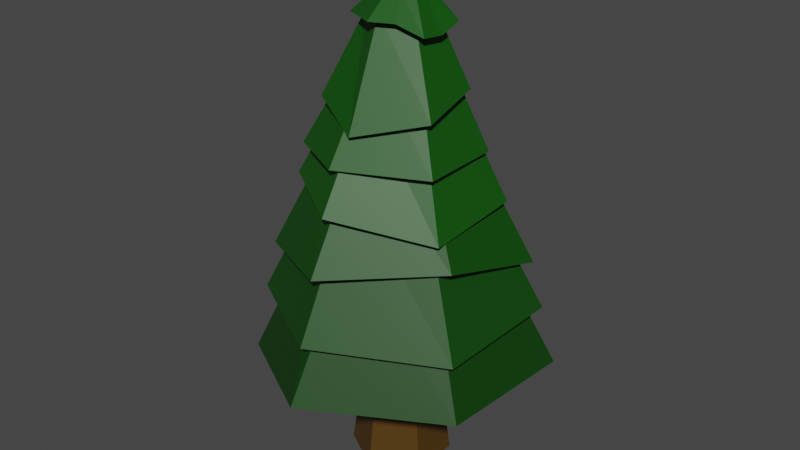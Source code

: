 # Source: pin.blend  (saved by Blender 3.4.6; exported with 4.5.12 LTS)
import bpy
from mathutils import Matrix  # noqa: F401  (used for matrix-valued properties, if any)

bpy.ops.wm.read_factory_settings(use_empty=True)
scene = bpy.context.scene
scene.name = 'Scene'

# ---- collections
col_collection = bpy.data.collections.new('Collection'); scene.collection.children.link(col_collection)

# ---- materials (node trees are filled in below, after node groups)
mat_material_001 = bpy.data.materials.new('Material.001')
mat_material_001.use_transparent_shadow = False
mat_vert_sapin_001 = bpy.data.materials.new('vert sapin.001')
mat_vert_sapin_001.use_transparent_shadow = False
mat_vert_sapin_002 = bpy.data.materials.new('vert sapin.002')
mat_vert_sapin_002.use_transparent_shadow = False
mat_vert_sapin_003 = bpy.data.materials.new('vert sapin.003')
mat_vert_sapin_003.use_transparent_shadow = False
mat_vert_sapin_004 = bpy.data.materials.new('vert sapin.004')
mat_vert_sapin_004.use_transparent_shadow = False
mat_vert_sapin = bpy.data.materials.new('vert sapin')
mat_vert_sapin.use_transparent_shadow = False

# ---- material node trees
mat_material_001.use_nodes = True; mat_material_001.node_tree.nodes.clear()
_N = mat_material_001.node_tree.nodes; _L = mat_material_001.node_tree.links
n0 = _N.new('ShaderNodeBsdfPrincipled'); n0.name = 'Principled BSDF'; n0.location = (10, 300)
n0.distribution = 'GGX'
n0.subsurface_method = 'RANDOM_WALK_SKIN'
n0.inputs[0].default_value = (0.08219, 0.03889, 0.003481, 1.0)
n0.inputs[3].default_value = 1.45
n0.inputs[27].default_value = (0.0, 0.0, 0.0, 1.0)
n0.inputs[28].default_value = 1.0
n1 = _N.new('ShaderNodeOutputMaterial'); n1.name = 'Material Output'; n1.location = (300, 300)
_L.new(n0.outputs[0], n1.inputs[0])
n1.is_active_output = True
mat_vert_sapin_001.use_nodes = True; mat_vert_sapin_001.node_tree.nodes.clear()
_N = mat_vert_sapin_001.node_tree.nodes; _L = mat_vert_sapin_001.node_tree.links
n0 = _N.new('ShaderNodeBsdfPrincipled'); n0.name = 'Principled BSDF'; n0.location = (10, 300)
n0.distribution = 'GGX'
n0.subsurface_method = 'RANDOM_WALK_SKIN'
n0.inputs[0].default_value = (0.002927, 0.04834, 0.001231, 1.0)
n0.inputs[3].default_value = 1.45
n0.inputs[27].default_value = (0.0, 0.0, 0.0, 1.0)
n0.inputs[28].default_value = 1.0
n1 = _N.new('ShaderNodeOutputMaterial'); n1.name = 'Material Output'; n1.location = (300, 300)
_L.new(n0.outputs[0], n1.inputs[0])
n1.is_active_output = True
mat_vert_sapin_002.use_nodes = True; mat_vert_sapin_002.node_tree.nodes.clear()
_N = mat_vert_sapin_002.node_tree.nodes; _L = mat_vert_sapin_002.node_tree.links
n0 = _N.new('ShaderNodeBsdfPrincipled'); n0.name = 'Principled BSDF'; n0.location = (10, 300)
n0.distribution = 'GGX'
n0.subsurface_method = 'RANDOM_WALK_SKIN'
n0.inputs[0].default_value = (0.003301, 0.06063, 0.00138, 1.0)
n0.inputs[3].default_value = 1.45
n0.inputs[27].default_value = (0.0, 0.0, 0.0, 1.0)
n0.inputs[28].default_value = 1.0
n1 = _N.new('ShaderNodeOutputMaterial'); n1.name = 'Material Output'; n1.location = (300, 300)
_L.new(n0.outputs[0], n1.inputs[0])
n1.is_active_output = True
mat_vert_sapin_003.use_nodes = True; mat_vert_sapin_003.node_tree.nodes.clear()
_N = mat_vert_sapin_003.node_tree.nodes; _L = mat_vert_sapin_003.node_tree.links
n0 = _N.new('ShaderNodeBsdfPrincipled'); n0.name = 'Principled BSDF'; n0.location = (10, 300)
n0.distribution = 'GGX'
n0.subsurface_method = 'RANDOM_WALK_SKIN'
n0.inputs[0].default_value = (0.003498, 0.0674, 0.001455, 1.0)
n0.inputs[3].default_value = 1.45
n0.inputs[27].default_value = (0.0, 0.0, 0.0, 1.0)
n0.inputs[28].default_value = 1.0
n1 = _N.new('ShaderNodeOutputMaterial'); n1.name = 'Material Output'; n1.location = (300, 300)
_L.new(n0.outputs[0], n1.inputs[0])
n1.is_active_output = True
mat_vert_sapin_004.use_nodes = True; mat_vert_sapin_004.node_tree.nodes.clear()
_N = mat_vert_sapin_004.node_tree.nodes; _L = mat_vert_sapin_004.node_tree.links
n0 = _N.new('ShaderNodeOutputMaterial'); n0.name = 'Material Output'; n0.location = (300, 300)
n1 = _N.new('ShaderNodeBsdfPrincipled'); n1.name = 'Principled BSDF'; n1.location = (10, 300)
n1.distribution = 'GGX'
n1.subsurface_method = 'RANDOM_WALK_SKIN'
n1.inputs[0].default_value = (0.003866, 0.08219, 0.001604, 1.0)
n1.inputs[3].default_value = 1.45
n1.inputs[13].default_value = 0.5139
n1.inputs[27].default_value = (0.0, 0.0, 0.0, 1.0)
n1.inputs[28].default_value = 1.0
_L.new(n1.outputs[0], n0.inputs[0])
n0.is_active_output = True
mat_vert_sapin.use_nodes = True; mat_vert_sapin.node_tree.nodes.clear()
_N = mat_vert_sapin.node_tree.nodes; _L = mat_vert_sapin.node_tree.links
n0 = _N.new('ShaderNodeBsdfPrincipled'); n0.name = 'Principled BSDF'; n0.location = (10, 300)
n0.distribution = 'GGX'
n0.subsurface_method = 'RANDOM_WALK_SKIN'
n0.inputs[0].default_value = (0.003907, 0.08218, 0.001604, 1.0)
n0.inputs[3].default_value = 1.45
n0.inputs[27].default_value = (0.0, 0.0, 0.0, 1.0)
n0.inputs[28].default_value = 1.0
n1 = _N.new('ShaderNodeOutputMaterial'); n1.name = 'Material Output'; n1.location = (300, 300)
_L.new(n0.outputs[0], n1.inputs[0])
n1.is_active_output = True

# ---- world
world_world = bpy.data.worlds.new('World'); scene.world = world_world
world_world.use_nodes = True; world_world.node_tree.nodes.clear()
_N = world_world.node_tree.nodes; _L = world_world.node_tree.links
n0 = _N.new('ShaderNodeOutputWorld'); n0.name = 'World Output'; n0.location = (300, 300)
n1 = _N.new('ShaderNodeBackground'); n1.name = 'Background'; n1.location = (10, 300)
n1.inputs[0].default_value = (0.05088, 0.05088, 0.05088, 1.0)
_L.new(n1.outputs[0], n0.inputs[0])
n0.is_active_output = True
world_world.color = (0.05088, 0.05088, 0.05088)
world_world.use_sun_shadow = False
world_world.sun_shadow_jitter_overblur = 0.0

# ---- meshes
me_cylinder = bpy.data.meshes.new('Cylinder')
me_cylinder.from_pydata([(0.0, 1.0, -1.0), (0.0, 0.6118, 1.0), (0.866, 0.5, -1.0), (0.5298, 0.3059, 1.0), (0.866, -0.5, -1.0), (0.5298, -0.3059, 1.0), (0.0, -1.0, -1.0), (0.0, -0.6118, 1.0), (-0.866, -0.5, -1.0), (-0.5298, -0.3059, 1.0), (-0.866, 0.5, -1.0), (-0.5298, 0.3059, 1.0)], [], [(0, 1, 3, 2), (2, 3, 5, 4), (4, 5, 7, 6), (6, 7, 9, 8), (3, 1, 11, 9, 7, 5), (8, 9, 11, 10), (10, 11, 1, 0), (0, 2, 4, 6, 8, 10)])
_uv = me_cylinder.uv_layers.new(name='UVMap')
_uv.uv.foreach_set('vector', [1.0, 0.5, 1.0, 1.0, 0.8333, 1.0, 0.8333, 0.5, 0.8333, 0.5, 0.8333, 1.0, 0.6667, 1.0, 0.6667, 0.5, 0.6667, 0.5, 0.6667, 1.0, 0.5, 1.0, 0.5, 0.5, 0.5, 0.5, 0.5, 1.0, 0.3333, 1.0, 0.3333, 0.5, 0.4578, 0.37, 0.25, 0.49, 0.04215, 0.37, 0.04215, 0.13, 0.25, 0.01, 0.4578, 0.13, 0.3333, 0.5, 0.3333, 1.0, 0.1667, 1.0, 0.1667, 0.5, 0.1667, 0.5, 0.1667, 1.0, -8.941e-08, 1.0, -8.941e-08, 0.5, 0.75, 0.49, 0.9578, 0.37, 0.9578, 0.13, 0.75, 0.01, 0.5422, 0.13, 0.5422, 0.37])
me_cylinder.materials.append(mat_material_001)
me_cylinder.update()
me_cylinder_001 = bpy.data.meshes.new('Cylinder.001')
me_cylinder_001.from_pydata([(0.0, 1.056, -1.247), (0.0, 0.692, 0.7531), (0.9147, 0.5281, -1.247), (0.5993, 0.346, 0.7531), (0.9147, -0.5281, -1.247), (0.5993, -0.346, 0.7531), (-0.04783, -1.055, -1.139), (0.0, -0.692, 0.7531), (-0.9147, -0.5281, -1.247), (-0.5993, -0.346, 0.7531), (-0.9147, 0.5281, -1.247), (-0.5993, 0.346, 0.7531), (0.03769, 1.404, -1.438), (1.247, 0.7202, -1.247), (1.21, -0.7319, -1.134), (-0.04783, -1.439, -1.139), (-1.251, -0.6897, -1.448), (-1.254, 0.7122, -1.168), (7.869e-09, 1.056, -0.8729), (0.9147, 0.5281, -0.8729), (0.9147, -0.5281, -0.8729), (7.869e-09, -1.056, -0.8729), (-0.9147, -0.5281, -0.8729), (-0.9147, 0.5281, -0.8729)], [], [(12, 1, 3, 13), (13, 3, 5, 14), (14, 5, 7, 15), (15, 7, 9, 16), (3, 1, 11, 9, 7, 5), (16, 9, 11, 17), (17, 11, 1, 12), (10, 0, 18, 23), (2, 0, 12, 13), (4, 2, 13, 14), (6, 4, 14, 15), (8, 6, 15, 16), (10, 8, 16, 17), (0, 10, 17, 12), (18, 19, 20, 21, 22, 23), (6, 8, 22, 21), (2, 4, 20, 19), (8, 10, 23, 22), (4, 6, 21, 20), (0, 2, 19, 18)])
_uv = me_cylinder_001.uv_layers.new(name='UVMap')
_uv.uv.foreach_set('vector', [1.0, 0.5, 1.0, 1.0, 0.8333, 1.0, 0.8333, 0.5, 0.8333, 0.5, 0.8333, 1.0, 0.6667, 1.0, 0.6667, 0.5, 0.6667, 0.5, 0.6667, 1.0, 0.5, 1.0, 0.5, 0.5, 0.5, 0.5, 0.5, 1.0, 0.3333, 1.0, 0.3333, 0.5, 0.4578, 0.37, 0.25, 0.49, 0.04215, 0.37, 0.04215, 0.13, 0.25, 0.01, 0.4578, 0.13, 0.3333, 0.5, 0.3333, 1.0, 0.1667, 1.0, 0.1667, 0.5, 0.1667, 0.5, 0.1667, 1.0, -8.941e-08, 1.0, -8.941e-08, 0.5, 0.5976, 0.338, 0.75, 0.426, 0.75, 0.426, 0.5976, 0.338, 0.9024, 0.338, 0.75, 0.426, 0.75, 0.49, 0.9578, 0.37, 0.9024, 0.162, 0.9024, 0.338, 0.9578, 0.37, 0.9578, 0.13, 0.75, 0.07399, 0.9024, 0.162, 0.9578, 0.13, 0.75, 0.01, 0.5976, 0.162, 0.75, 0.07399, 0.75, 0.01, 0.5422, 0.13, 0.5976, 0.338, 0.5976, 0.162, 0.5422, 0.13, 0.5422, 0.37, 0.75, 0.426, 0.5976, 0.338, 0.5422, 0.37, 0.75, 0.49, 0.75, 0.426, 0.9024, 0.338, 0.9024, 0.162, 0.75, 0.07399, 0.5976, 0.162, 0.5976, 0.338, 0.75, 0.07399, 0.5976, 0.162, 0.5976, 0.162, 0.75, 0.07399, 0.9024, 0.338, 0.9024, 0.162, 0.9024, 0.162, 0.9024, 0.338, 0.5976, 0.162, 0.5976, 0.338, 0.5976, 0.338, 0.5976, 0.162, 0.9024, 0.162, 0.75, 0.07399, 0.75, 0.07399, 0.9024, 0.162, 0.75, 0.426, 0.9024, 0.338, 0.9024, 0.338, 0.75, 0.426])
me_cylinder_001.materials.append(mat_vert_sapin_001)
me_cylinder_001.update()
me_cylinder_002 = bpy.data.meshes.new('Cylinder.002')
me_cylinder_002.from_pydata([(0.0, 1.056, -1.247), (0.0, 0.692, 0.7531), (0.9147, 0.5281, -1.247), (0.5993, 0.346, 0.7531), (0.9147, -0.5281, -1.247), (0.5993, -0.346, 0.7531), (0.0, -1.056, -1.247), (0.0, -0.692, 0.7531), (-0.9147, -0.5281, -1.247), (-0.5993, -0.346, 0.7531), (-0.9147, 0.5281, -1.247), (-0.5993, 0.346, 0.7531), (0.0, 1.44, -1.247), (1.247, 0.7202, -1.247), (1.255, -0.716, -1.347), (0.0, -1.44, -1.247), (-1.247, -0.7202, -1.247), (-1.247, 0.7202, -1.247), (7.869e-09, 1.056, -0.8729), (0.9147, 0.5281, -0.8729), (0.9147, -0.5281, -0.8729), (7.869e-09, -1.056, -0.8729), (-0.9147, -0.5281, -0.8729), (-0.9147, 0.5281, -0.8729)], [], [(12, 1, 3, 13), (13, 3, 5, 14), (14, 5, 7, 15), (15, 7, 9, 16), (3, 1, 11, 9, 7, 5), (16, 9, 11, 17), (17, 11, 1, 12), (10, 0, 18, 23), (2, 0, 12, 13), (4, 2, 13, 14), (6, 4, 14, 15), (8, 6, 15, 16), (10, 8, 16, 17), (0, 10, 17, 12), (18, 19, 20, 21, 22, 23), (6, 8, 22, 21), (2, 4, 20, 19), (8, 10, 23, 22), (4, 6, 21, 20), (0, 2, 19, 18)])
_uv = me_cylinder_002.uv_layers.new(name='UVMap')
_uv.uv.foreach_set('vector', [1.0, 0.5, 1.0, 1.0, 0.8333, 1.0, 0.8333, 0.5, 0.8333, 0.5, 0.8333, 1.0, 0.6667, 1.0, 0.6667, 0.5, 0.6667, 0.5, 0.6667, 1.0, 0.5, 1.0, 0.5, 0.5, 0.5, 0.5, 0.5, 1.0, 0.3333, 1.0, 0.3333, 0.5, 0.4578, 0.37, 0.25, 0.49, 0.04215, 0.37, 0.04215, 0.13, 0.25, 0.01, 0.4578, 0.13, 0.3333, 0.5, 0.3333, 1.0, 0.1667, 1.0, 0.1667, 0.5, 0.1667, 0.5, 0.1667, 1.0, -8.941e-08, 1.0, -8.941e-08, 0.5, 0.5976, 0.338, 0.75, 0.426, 0.75, 0.426, 0.5976, 0.338, 0.9024, 0.338, 0.75, 0.426, 0.75, 0.49, 0.9578, 0.37, 0.9024, 0.162, 0.9024, 0.338, 0.9578, 0.37, 0.9578, 0.13, 0.75, 0.07399, 0.9024, 0.162, 0.9578, 0.13, 0.75, 0.01, 0.5976, 0.162, 0.75, 0.07399, 0.75, 0.01, 0.5422, 0.13, 0.5976, 0.338, 0.5976, 0.162, 0.5422, 0.13, 0.5422, 0.37, 0.75, 0.426, 0.5976, 0.338, 0.5422, 0.37, 0.75, 0.49, 0.75, 0.426, 0.9024, 0.338, 0.9024, 0.162, 0.75, 0.07399, 0.5976, 0.162, 0.5976, 0.338, 0.75, 0.07399, 0.5976, 0.162, 0.5976, 0.162, 0.75, 0.07399, 0.9024, 0.338, 0.9024, 0.162, 0.9024, 0.162, 0.9024, 0.338, 0.5976, 0.162, 0.5976, 0.338, 0.5976, 0.338, 0.5976, 0.162, 0.9024, 0.162, 0.75, 0.07399, 0.75, 0.07399, 0.9024, 0.162, 0.75, 0.426, 0.9024, 0.338, 0.9024, 0.338, 0.75, 0.426])
me_cylinder_002.materials.append(mat_vert_sapin_002)
me_cylinder_002.update()
me_cylinder_003 = bpy.data.meshes.new('Cylinder.003')
me_cylinder_003.from_pydata([(0.06011, 1.178, -1.433), (0.0, 0.692, 0.7531), (0.8669, 0.5363, -1.499), (0.5993, 0.346, 0.7531), (0.8719, -0.3764, -1.021), (0.5993, -0.346, 0.7531), (0.0, -1.056, -1.247), (0.0, -0.692, 0.7531), (-0.9626, -0.5199, -1.499), (-0.5993, -0.346, 0.7531), (-0.9147, 0.5281, -1.247), (-0.5993, 0.346, 0.7531), (0.06011, 1.562, -1.433), (1.307, 0.8417, -1.433), (1.205, -0.5684, -1.021), (0.0, -1.44, -1.247), (-1.295, -0.712, -1.499), (-1.247, 0.7202, -1.247), (7.869e-09, 1.056, -0.8729), (0.9147, 0.5281, -0.8729), (0.9147, -0.5281, -0.8729), (7.869e-09, -1.056, -0.8729), (-0.9147, -0.5281, -0.8729), (-0.9147, 0.5281, -0.8729)], [], [(12, 1, 3, 13), (13, 3, 5, 14), (14, 5, 7, 15), (15, 7, 9, 16), (3, 1, 11, 9, 7, 5), (16, 9, 11, 17), (17, 11, 1, 12), (10, 0, 18, 23), (2, 0, 12, 13), (4, 2, 13, 14), (6, 4, 14, 15), (8, 6, 15, 16), (10, 8, 16, 17), (0, 10, 17, 12), (18, 19, 20, 21, 22, 23), (6, 8, 22, 21), (2, 4, 20, 19), (8, 10, 23, 22), (4, 6, 21, 20), (0, 2, 19, 18)])
_uv = me_cylinder_003.uv_layers.new(name='UVMap')
_uv.uv.foreach_set('vector', [1.0, 0.5, 1.0, 1.0, 0.8333, 1.0, 0.8333, 0.5, 0.8333, 0.5, 0.8333, 1.0, 0.6667, 1.0, 0.6667, 0.5, 0.6667, 0.5, 0.6667, 1.0, 0.5, 1.0, 0.5, 0.5, 0.5, 0.5, 0.5, 1.0, 0.3333, 1.0, 0.3333, 0.5, 0.4578, 0.37, 0.25, 0.49, 0.04215, 0.37, 0.04215, 0.13, 0.25, 0.01, 0.4578, 0.13, 0.3333, 0.5, 0.3333, 1.0, 0.1667, 1.0, 0.1667, 0.5, 0.1667, 0.5, 0.1667, 1.0, -8.941e-08, 1.0, -8.941e-08, 0.5, 0.5976, 0.338, 0.75, 0.426, 0.75, 0.426, 0.5976, 0.338, 0.9024, 0.338, 0.75, 0.426, 0.75, 0.49, 0.9578, 0.37, 0.9024, 0.162, 0.9024, 0.338, 0.9578, 0.37, 0.9578, 0.13, 0.75, 0.07399, 0.9024, 0.162, 0.9578, 0.13, 0.75, 0.01, 0.5976, 0.162, 0.75, 0.07399, 0.75, 0.01, 0.5422, 0.13, 0.5976, 0.338, 0.5976, 0.162, 0.5422, 0.13, 0.5422, 0.37, 0.75, 0.426, 0.5976, 0.338, 0.5422, 0.37, 0.75, 0.49, 0.75, 0.426, 0.9024, 0.338, 0.9024, 0.162, 0.75, 0.07399, 0.5976, 0.162, 0.5976, 0.338, 0.75, 0.07399, 0.5976, 0.162, 0.5976, 0.162, 0.75, 0.07399, 0.9024, 0.338, 0.9024, 0.162, 0.9024, 0.162, 0.9024, 0.338, 0.5976, 0.162, 0.5976, 0.338, 0.5976, 0.338, 0.5976, 0.162, 0.9024, 0.162, 0.75, 0.07399, 0.75, 0.07399, 0.9024, 0.162, 0.75, 0.426, 0.9024, 0.338, 0.9024, 0.338, 0.75, 0.426])
me_cylinder_003.materials.append(mat_vert_sapin_003)
me_cylinder_003.update()
me_cylinder_004 = bpy.data.meshes.new('Cylinder.004')
me_cylinder_004.from_pydata([(0.0, 1.056, -1.247), (0.0, 0.692, 0.7531), (0.9147, 0.5281, -1.247), (0.5993, 0.346, 0.7531), (0.9147, -0.5281, -1.247), (0.5993, -0.346, 0.7531), (0.0, -1.056, -1.247), (0.0, -0.692, 0.7531), (-0.9147, -0.5281, -1.247), (-0.5993, -0.346, 0.7531), (-0.9147, 0.5281, -1.247), (-0.5993, 0.346, 0.7531), (-0.001188, 1.301, -0.9102), (1.247, 0.7202, -1.247), (1.255, -0.6945, -1.568), (0.0, -1.44, -1.247), (-1.155, -0.6831, -1.063), (-1.247, 0.7202, -1.247), (7.869e-09, 1.056, -0.8729), (0.9147, 0.5281, -0.8729), (0.9147, -0.5281, -0.8729), (7.869e-09, -1.056, -0.8729), (-0.9147, -0.5281, -0.8729), (-0.9147, 0.5281, -0.8729)], [], [(12, 1, 3, 13), (13, 3, 5, 14), (14, 5, 7, 15), (15, 7, 9, 16), (3, 1, 11, 9, 7, 5), (16, 9, 11, 17), (17, 11, 1, 12), (10, 0, 18, 23), (2, 0, 12, 13), (4, 2, 13, 14), (6, 4, 14, 15), (8, 6, 15, 16), (10, 8, 16, 17), (0, 10, 17, 12), (18, 19, 20, 21, 22, 23), (6, 8, 22, 21), (2, 4, 20, 19), (8, 10, 23, 22), (4, 6, 21, 20), (0, 2, 19, 18)])
_uv = me_cylinder_004.uv_layers.new(name='UVMap')
_uv.uv.foreach_set('vector', [1.0, 0.5, 1.0, 1.0, 0.8333, 1.0, 0.8333, 0.5, 0.8333, 0.5, 0.8333, 1.0, 0.6667, 1.0, 0.6667, 0.5, 0.6667, 0.5, 0.6667, 1.0, 0.5, 1.0, 0.5, 0.5, 0.5, 0.5, 0.5, 1.0, 0.3333, 1.0, 0.3333, 0.5, 0.4578, 0.37, 0.25, 0.49, 0.04215, 0.37, 0.04215, 0.13, 0.25, 0.01, 0.4578, 0.13, 0.3333, 0.5, 0.3333, 1.0, 0.1667, 1.0, 0.1667, 0.5, 0.1667, 0.5, 0.1667, 1.0, -8.941e-08, 1.0, -8.941e-08, 0.5, 0.5976, 0.338, 0.75, 0.426, 0.75, 0.426, 0.5976, 0.338, 0.9024, 0.338, 0.75, 0.426, 0.75, 0.49, 0.9578, 0.37, 0.9024, 0.162, 0.9024, 0.338, 0.9578, 0.37, 0.9578, 0.13, 0.75, 0.07399, 0.9024, 0.162, 0.9578, 0.13, 0.75, 0.01, 0.5976, 0.162, 0.75, 0.07399, 0.75, 0.01, 0.5422, 0.13, 0.5976, 0.338, 0.5976, 0.162, 0.5422, 0.13, 0.5422, 0.37, 0.75, 0.426, 0.5976, 0.338, 0.5422, 0.37, 0.75, 0.49, 0.75, 0.426, 0.9024, 0.338, 0.9024, 0.162, 0.75, 0.07399, 0.5976, 0.162, 0.5976, 0.338, 0.75, 0.07399, 0.5976, 0.162, 0.5976, 0.162, 0.75, 0.07399, 0.9024, 0.338, 0.9024, 0.162, 0.9024, 0.162, 0.9024, 0.338, 0.5976, 0.162, 0.5976, 0.338, 0.5976, 0.338, 0.5976, 0.162, 0.9024, 0.162, 0.75, 0.07399, 0.75, 0.07399, 0.9024, 0.162, 0.75, 0.426, 0.9024, 0.338, 0.9024, 0.338, 0.75, 0.426])
me_cylinder_004.materials.append(mat_vert_sapin_004)
me_cylinder_004.update()
me_cylinder_005 = bpy.data.meshes.new('Cylinder.005')
me_cylinder_005.from_pydata([(-0.0836, 1.034, -1.49), (0.0, 0.692, 0.7531), (0.9147, 0.5281, -1.247), (0.5993, 0.346, 0.7531), (0.9147, -0.5281, -1.247), (0.5993, -0.346, 0.7531), (-0.0836, -1.078, -1.49), (0.0, -0.692, 0.7531), (-0.9983, -0.5502, -1.49), (-0.5993, -0.346, 0.7531), (-0.9983, 0.5061, -1.49), (-0.5993, 0.346, 0.7531), (0.03899, 1.317, -0.8684), (1.247, 0.7202, -1.247), (1.292, -0.7095, -1.473), (-0.0836, -1.462, -1.49), (-1.331, -0.7422, -1.49), (-1.354, 0.8008, -1.421), (7.869e-09, 1.056, -0.8729), (0.9147, 0.5281, -0.8729), (0.9147, -0.5281, -0.8729), (7.869e-09, -1.056, -0.8729), (-0.9147, -0.5281, -0.8729), (-0.9147, 0.5281, -0.8729), (0.5993, 0.346, 0.7531), (0.0, 0.692, 0.7531), (0.5993, -0.346, 0.7531), (0.0, -0.692, 0.7531), (-0.5993, -0.346, 0.7531), (-0.5993, 0.346, 0.7531)], [], [(12, 1, 3, 13), (13, 3, 5, 14), (14, 5, 7, 15), (15, 7, 9, 16), (5, 3, 24, 26), (16, 9, 11, 17), (17, 11, 1, 12), (10, 0, 18, 23), (2, 0, 12, 13), (4, 2, 13, 14), (6, 4, 14, 15), (8, 6, 15, 16), (10, 8, 16, 17), (0, 10, 17, 12), (18, 19, 20, 21, 22, 23), (6, 8, 22, 21), (2, 4, 20, 19), (8, 10, 23, 22), (4, 6, 21, 20), (0, 2, 19, 18), (24, 25, 29, 28, 27, 26), (11, 9, 28, 29), (3, 1, 25, 24), (7, 5, 26, 27), (1, 11, 29, 25), (9, 7, 27, 28)])
_uv = me_cylinder_005.uv_layers.new(name='UVMap')
_uv.uv.foreach_set('vector', [1.0, 0.5, 1.0, 1.0, 0.8333, 1.0, 0.8333, 0.5, 0.8333, 0.5, 0.8333, 1.0, 0.6667, 1.0, 0.6667, 0.5, 0.6667, 0.5, 0.6667, 1.0, 0.5, 1.0, 0.5, 0.5, 0.5, 0.5, 0.5, 1.0, 0.3333, 1.0, 0.3333, 0.5, 0.6667, 1.0, 0.8333, 1.0, 0.8333, 1.0, 0.6667, 1.0, 0.3333, 0.5, 0.3333, 1.0, 0.1667, 1.0, 0.1667, 0.5, 0.1667, 0.5, 0.1667, 1.0, -8.941e-08, 1.0, -8.941e-08, 0.5, 0.5976, 0.338, 0.75, 0.426, 0.75, 0.426, 0.5976, 0.338, 0.9024, 0.338, 0.75, 0.426, 0.75, 0.49, 0.9578, 0.37, 0.9024, 0.162, 0.9024, 0.338, 0.9578, 0.37, 0.9578, 0.13, 0.75, 0.07399, 0.9024, 0.162, 0.9578, 0.13, 0.75, 0.01, 0.5976, 0.162, 0.75, 0.07399, 0.75, 0.01, 0.5422, 0.13, 0.5976, 0.338, 0.5976, 0.162, 0.5422, 0.13, 0.5422, 0.37, 0.75, 0.426, 0.5976, 0.338, 0.5422, 0.37, 0.75, 0.49, 0.75, 0.426, 0.9024, 0.338, 0.9024, 0.162, 0.75, 0.07399, 0.5976, 0.162, 0.5976, 0.338, 0.75, 0.07399, 0.5976, 0.162, 0.5976, 0.162, 0.75, 0.07399, 0.9024, 0.338, 0.9024, 0.162, 0.9024, 0.162, 0.9024, 0.338, 0.5976, 0.162, 0.5976, 0.338, 0.5976, 0.338, 0.5976, 0.162, 0.9024, 0.162, 0.75, 0.07399, 0.75, 0.07399, 0.9024, 0.162, 0.75, 0.426, 0.9024, 0.338, 0.9024, 0.338, 0.75, 0.426, 0.4578, 0.37, 0.25, 0.49, 0.04215, 0.37, 0.04215, 0.13, 0.25, 0.01, 0.4578, 0.13, 0.1667, 1.0, 0.3333, 1.0, 0.3333, 1.0, 0.1667, 1.0, 0.8333, 1.0, 1.0, 1.0, 1.0, 1.0, 0.8333, 1.0, 0.5, 1.0, 0.6667, 1.0, 0.6667, 1.0, 0.5, 1.0, -8.941e-08, 1.0, 0.1667, 1.0, 0.1667, 1.0, -8.941e-08, 1.0, 0.3333, 1.0, 0.5, 1.0, 0.5, 1.0, 0.3333, 1.0])
me_cylinder_005.materials.append(mat_vert_sapin)
me_cylinder_005.update()
me_cylinder_006 = bpy.data.meshes.new('Cylinder.006')
me_cylinder_006.from_pydata([(0.0, 1.056, -1.247), (0.0, 0.692, 0.7531), (0.9147, 0.5281, -1.247), (0.5993, 0.346, 0.7531), (0.9147, -0.5281, -1.247), (0.5993, -0.346, 0.7531), (-0.04849, -1.181, -1.776), (0.0, -0.692, 0.7531), (-0.9147, -0.5281, -1.247), (-0.5993, -0.346, 0.7531), (-0.9147, 0.5281, -1.247), (-0.5993, 0.346, 0.7531), (-0.01597, 1.696, -1.695), (1.247, 0.7202, -1.247), (1.439, -0.7049, -1.851), (0.1432, -1.55, -2.38), (-1.277, -0.8387, -1.806), (-1.247, 0.7202, -1.247), (7.869e-09, 1.056, -0.8729), (0.9147, 0.5281, -0.8729), (0.9147, -0.5281, -0.8729), (7.869e-09, -1.056, -0.8729), (-0.9147, -0.5281, -0.8729), (-0.9147, 0.5281, -0.8729), (0.5993, 0.346, 0.7531), (0.0, 0.692, 0.7531), (0.5993, -0.346, 0.7531), (0.0, -0.692, 0.7531), (-0.5993, -0.346, 0.7531), (-0.5993, 0.346, 0.7531)], [], [(12, 1, 3, 13), (13, 3, 5, 14), (14, 5, 7, 15), (15, 7, 9, 16), (5, 3, 24, 26), (16, 9, 11, 17), (17, 11, 1, 12), (10, 0, 18, 23), (2, 0, 12, 13), (4, 2, 13, 14), (6, 4, 14, 15), (8, 6, 15, 16), (10, 8, 16, 17), (0, 10, 17, 12), (18, 19, 20, 21, 22, 23), (6, 8, 22, 21), (2, 4, 20, 19), (8, 10, 23, 22), (4, 6, 21, 20), (0, 2, 19, 18), (24, 25, 29, 28, 27, 26), (11, 9, 28, 29), (3, 1, 25, 24), (7, 5, 26, 27), (1, 11, 29, 25), (9, 7, 27, 28)])
_uv = me_cylinder_006.uv_layers.new(name='UVMap')
_uv.uv.foreach_set('vector', [1.0, 0.5, 1.0, 1.0, 0.8333, 1.0, 0.8333, 0.5, 0.8333, 0.5, 0.8333, 1.0, 0.6667, 1.0, 0.6667, 0.5, 0.6667, 0.5, 0.6667, 1.0, 0.5, 1.0, 0.5, 0.5, 0.5, 0.5, 0.5, 1.0, 0.3333, 1.0, 0.3333, 0.5, 0.6667, 1.0, 0.8333, 1.0, 0.8333, 1.0, 0.6667, 1.0, 0.3333, 0.5, 0.3333, 1.0, 0.1667, 1.0, 0.1667, 0.5, 0.1667, 0.5, 0.1667, 1.0, -8.941e-08, 1.0, -8.941e-08, 0.5, 0.5976, 0.338, 0.75, 0.426, 0.75, 0.426, 0.5976, 0.338, 0.9024, 0.338, 0.75, 0.426, 0.75, 0.49, 0.9578, 0.37, 0.9024, 0.162, 0.9024, 0.338, 0.9578, 0.37, 0.9578, 0.13, 0.75, 0.07399, 0.9024, 0.162, 0.9578, 0.13, 0.75, 0.01, 0.5976, 0.162, 0.75, 0.07399, 0.75, 0.01, 0.5422, 0.13, 0.5976, 0.338, 0.5976, 0.162, 0.5422, 0.13, 0.5422, 0.37, 0.75, 0.426, 0.5976, 0.338, 0.5422, 0.37, 0.75, 0.49, 0.75, 0.426, 0.9024, 0.338, 0.9024, 0.162, 0.75, 0.07399, 0.5976, 0.162, 0.5976, 0.338, 0.75, 0.07399, 0.5976, 0.162, 0.5976, 0.162, 0.75, 0.07399, 0.9024, 0.338, 0.9024, 0.162, 0.9024, 0.162, 0.9024, 0.338, 0.5976, 0.162, 0.5976, 0.338, 0.5976, 0.338, 0.5976, 0.162, 0.9024, 0.162, 0.75, 0.07399, 0.75, 0.07399, 0.9024, 0.162, 0.75, 0.426, 0.9024, 0.338, 0.9024, 0.338, 0.75, 0.426, 0.4578, 0.37, 0.25, 0.49, 0.04215, 0.37, 0.04215, 0.13, 0.25, 0.01, 0.4578, 0.13, 0.1667, 1.0, 0.3333, 1.0, 0.3333, 1.0, 0.1667, 1.0, 0.8333, 1.0, 1.0, 1.0, 1.0, 1.0, 0.8333, 1.0, 0.5, 1.0, 0.6667, 1.0, 0.6667, 1.0, 0.5, 1.0, -8.941e-08, 1.0, 0.1667, 1.0, 0.1667, 1.0, -8.941e-08, 1.0, 0.3333, 1.0, 0.5, 1.0, 0.5, 1.0, 0.3333, 1.0])
me_cylinder_006.materials.append(mat_vert_sapin)
me_cylinder_006.update()
me_cylinder_007 = bpy.data.meshes.new('Cylinder.007')
me_cylinder_007.from_pydata([(0.0, 1.056, -1.247), (-1.226e-08, 0.1256, 0.7531), (0.9147, 0.5281, -1.247), (0.1088, 0.06279, 0.7531), (1.004, -0.6043, -1.634), (0.1088, -0.06279, 0.7531), (0.0, -1.056, -1.247), (-1.214e-08, -0.1256, 0.7531), (-0.9147, -0.5281, -1.247), (-0.1088, -0.06279, 0.7531), (-0.9147, 0.5281, -1.247), (-0.1088, 0.06279, 0.7531), (0.0, 1.44, -1.247), (1.247, 0.7202, -1.247), (1.336, -0.7963, -1.634), (0.0, -1.44, -1.247), (-1.247, -0.7202, -1.247), (-1.247, 0.7202, -1.247), (7.869e-09, 1.056, -0.8729), (0.9147, 0.5281, -0.8729), (0.9147, -0.5281, -0.8729), (7.869e-09, -1.056, -0.8729), (-0.9147, -0.5281, -0.8729), (-0.9147, 0.5281, -0.8729), (0.1088, 0.06279, 0.7531), (-1.226e-08, 0.1256, 0.7531), (0.1088, -0.06279, 0.7531), (-1.214e-08, -0.1256, 0.7531), (-0.1088, -0.06279, 0.7531), (-0.1088, 0.06279, 0.7531), (0.6237, 1.08, -1.247), (0.05438, 0.09419, 0.7531), (1.928e-08, 0.7147, -0.2469), (0.6189, 0.3573, -0.2469), (1.336, -0.07615, -1.634), (0.1088, 2.928e-07, 0.7531), (0.6189, -0.3573, -0.2469), (0.6237, -1.08, -1.247), (0.05438, -0.09419, 0.7531), (2.002e-08, -0.7147, -0.2469), (-0.6237, -1.08, -1.247), (-0.05438, -0.09419, 0.7531), (-0.6189, -0.3573, -0.2469), (-1.247, 0.0, -1.247), (-0.1088, 2.926e-07, 0.7531), (-0.6189, 0.3573, -0.2469), (-0.6237, 1.08, -1.247), (-0.05438, 0.09419, 0.7531), (0.4574, 0.7922, -1.247), (0.9147, 0.0, -1.247), (0.4574, -0.7922, -1.247), (-0.4574, -0.7922, -1.247), (-0.9147, 0.0, -1.247), (-0.4574, 0.7922, -1.247), (1.081, 0.6241, -1.247), (0.0, 1.248, -1.247), (1.17, -0.7003, -1.634), (0.0, -1.248, -1.247), (-1.081, -0.6241, -1.247), (-1.081, 0.6241, -1.247), (0.4574, 0.7922, -0.8729), (0.9147, 0.0, -0.8729), (0.4574, -0.7922, -0.8729), (-0.4574, -0.7922, -0.8729), (-0.9147, 0.0, -0.8729), (-0.4574, 0.7922, -0.8729), (3.935e-09, 1.056, -1.06), (-0.9147, 0.5281, -1.06), (-0.9147, -0.5281, -1.06), (3.935e-09, -1.056, -1.06), (0.9147, -0.5281, -1.06), (0.9147, 0.5281, -1.06), (0.05438, 0.09419, 0.7531), (0.1088, 2.928e-07, 0.7531), (0.05438, -0.09419, 0.7531), (-0.05438, -0.09419, 0.7531), (-0.1088, 2.926e-07, 0.7531), (-0.05438, 0.09419, 0.7531), (0.1088, 0.06279, 0.7531), (0.1088, -0.06279, 0.7531), (-0.1088, -0.06279, 0.7531), (-0.1088, 0.06279, 0.7531), (-1.226e-08, 0.1256, 0.7531), (-1.214e-08, -0.1256, 0.7531), (-0.05438, -0.09419, 0.7531), (-0.05438, 0.09419, 0.7531), (0.05438, -0.09419, 0.7531), (0.05438, 0.09419, 0.7531), (-0.1088, 2.926e-07, 0.7531), (0.4574, 0.7922, -1.06), (0.4574, -0.7922, -1.06), (-0.9147, 0.0, -1.06), (0.9147, 0.0, -1.06), (-0.4574, -0.7922, -1.06), (-0.5405, 0.9362, -1.247), (-1.081, 0.0, -1.247), (-0.5405, -0.9362, -1.247), (0.5405, -0.9362, -1.247), (1.081, 0.0, -1.247), (0.5405, 0.9362, -1.247), (-0.4574, 0.7922, -1.06), (-0.3095, 0.536, -0.2469), (-0.6189, -6.449e-10, -0.2469), (0.1088, 2.928e-07, 0.7531), (-0.3095, -0.536, -0.2469), (0.3095, -0.536, -0.2469), (0.6189, 6.449e-10, -0.2469), (0.3095, 0.536, -0.2469), (1.247, 0.7202, -1.247), (0.6237, 1.08, -1.247), (1.336, -0.07615, -1.634), (1.081, 0.6241, -1.247), (0.5405, 0.9362, -1.247)], [], [(107, 31, 3, 33), (106, 35, 5, 36), (105, 38, 7, 39), (104, 41, 9, 42), (103, 78, 24, 73), (102, 44, 11, 45), (101, 47, 1, 32), (100, 66, 18, 65), (99, 55, 12, 30), (98, 54, 13, 34), (97, 56, 14, 37), (96, 57, 15, 40), (95, 58, 16, 43), (94, 59, 17, 46), (18, 60, 19, 61, 20, 62, 21, 63, 22, 64, 23, 65), (93, 68, 22, 63), (92, 70, 20, 61), (91, 67, 23, 64), (90, 69, 21, 62), (89, 71, 19, 60), (24, 72, 25, 77, 29, 76, 28, 75, 27, 74, 26, 73), (88, 80, 28, 76), (87, 82, 25, 72), (86, 79, 26, 74), (85, 81, 29, 77), (84, 83, 27, 75), (80, 84, 75, 28), (9, 41, 84, 80), (41, 7, 83, 84), (82, 85, 77, 25), (1, 47, 85, 82), (47, 11, 81, 85), (83, 86, 74, 27), (7, 38, 86, 83), (38, 5, 79, 86), (78, 87, 72, 24), (3, 31, 87, 78), (31, 1, 82, 87), (81, 88, 76, 29), (11, 44, 88, 81), (44, 9, 80, 88), (66, 89, 60, 18), (0, 48, 89, 66), (48, 2, 71, 89), (70, 90, 62, 20), (4, 50, 90, 70), (50, 6, 69, 90), (68, 91, 64, 22), (8, 52, 91, 68), (52, 10, 67, 91), (71, 92, 61, 19), (2, 49, 92, 71), (49, 4, 70, 92), (69, 93, 63, 21), (6, 51, 93, 69), (51, 8, 68, 93), (55, 94, 46, 12), (0, 53, 94, 55), (53, 10, 59, 94), (59, 95, 43, 17), (10, 52, 95, 59), (52, 8, 58, 95), (58, 96, 40, 16), (8, 51, 96, 58), (51, 6, 57, 96), (57, 97, 37, 15), (6, 50, 97, 57), (50, 4, 56, 97), (56, 98, 34, 14), (4, 49, 98, 56), (49, 2, 54, 98), (30, 13, 108, 109), (2, 48, 99, 54), (48, 0, 55, 99), (67, 100, 65, 23), (10, 53, 100, 67), (53, 0, 66, 100), (46, 101, 32, 12), (17, 45, 101, 46), (45, 11, 47, 101), (43, 102, 45, 17), (16, 42, 102, 43), (42, 9, 44, 102), (79, 103, 73, 26), (5, 35, 103, 79), (35, 3, 78, 103), (40, 104, 42, 16), (15, 39, 104, 40), (39, 7, 41, 104), (37, 105, 39, 15), (14, 36, 105, 37), (36, 5, 38, 105), (34, 106, 36, 14), (13, 33, 106, 34), (33, 3, 35, 106), (30, 107, 33, 13), (12, 32, 107, 30), (32, 1, 31, 107), (111, 112, 109, 108), (54, 99, 112, 111), (13, 34, 110, 108), (99, 30, 109, 112), (13, 54, 111, 108)])
_uv = me_cylinder_007.uv_layers.new(name='UVMap')
_uv.uv.foreach_set('vector', [0.9167, 0.75, 0.9167, 1.0, 0.8333, 1.0, 0.8333, 0.75, 0.75, 0.75, 0.75, 1.0, 0.6667, 1.0, 0.6667, 0.75, 0.5833, 0.75, 0.5833, 1.0, 0.5, 1.0, 0.5, 0.75, 0.4167, 0.75, 0.4167, 1.0, 0.3333, 1.0, 0.3333, 0.75, 0.75, 1.0, 0.8333, 1.0, 0.8333, 1.0, 0.75, 1.0, 0.25, 0.75, 0.25, 1.0, 0.1667, 1.0, 0.1667, 0.75, 0.08333, 0.75, 0.08333, 1.0, -8.941e-08, 1.0, -8.941e-08, 0.75, 0.6738, 0.382, 0.75, 0.426, 0.75, 0.426, 0.6738, 0.382, 0.8401, 0.406, 0.75, 0.458, 0.75, 0.49, 0.8539, 0.43, 0.9301, 0.25, 0.9301, 0.354, 0.9578, 0.37, 0.9578, 0.25, 0.8401, 0.094, 0.9301, 0.146, 0.9578, 0.13, 0.8539, 0.07, 0.6599, 0.094, 0.75, 0.042, 0.75, 0.01, 0.6461, 0.07, 0.5699, 0.25, 0.5699, 0.146, 0.5422, 0.13, 0.5422, 0.25, 0.6599, 0.406, 0.5699, 0.354, 0.5422, 0.37, 0.6461, 0.43, 0.75, 0.426, 0.8262, 0.382, 0.9024, 0.338, 0.9024, 0.25, 0.9024, 0.162, 0.8262, 0.118, 0.75, 0.07399, 0.6738, 0.118, 0.5976, 0.162, 0.5976, 0.25, 0.5976, 0.338, 0.6738, 0.382, 0.6738, 0.118, 0.5976, 0.162, 0.5976, 0.162, 0.6738, 0.118, 0.9024, 0.25, 0.9024, 0.162, 0.9024, 0.162, 0.9024, 0.25, 0.5976, 0.25, 0.5976, 0.338, 0.5976, 0.338, 0.5976, 0.25, 0.8262, 0.118, 0.75, 0.07399, 0.75, 0.07399, 0.8262, 0.118, 0.8262, 0.382, 0.9024, 0.338, 0.9024, 0.338, 0.8262, 0.382, 0.4578, 0.37, 0.3539, 0.43, 0.25, 0.49, 0.1461, 0.43, 0.04215, 0.37, 0.04215, 0.25, 0.04215, 0.13, 0.1461, 0.07, 0.25, 0.01, 0.3539, 0.07, 0.4578, 0.13, 0.4578, 0.25, 0.25, 1.0, 0.3333, 1.0, 0.3333, 1.0, 0.25, 1.0, 0.9167, 1.0, 1.0, 1.0, 1.0, 1.0, 0.9167, 1.0, 0.5833, 1.0, 0.6667, 1.0, 0.6667, 1.0, 0.5833, 1.0, 0.08333, 1.0, 0.1667, 1.0, 0.1667, 1.0, 0.08333, 1.0, 0.4167, 1.0, 0.5, 1.0, 0.5, 1.0, 0.4167, 1.0, 0.3333, 1.0, 0.4167, 1.0, 0.4167, 1.0, 0.3333, 1.0, 0.3333, 1.0, 0.4167, 1.0, 0.4167, 1.0, 0.3333, 1.0, 0.4167, 1.0, 0.5, 1.0, 0.5, 1.0, 0.4167, 1.0, -8.941e-08, 1.0, 0.08333, 1.0, 0.08333, 1.0, -8.941e-08, 1.0, -8.941e-08, 1.0, 0.08333, 1.0, 0.08333, 1.0, -8.941e-08, 1.0, 0.08333, 1.0, 0.1667, 1.0, 0.1667, 1.0, 0.08333, 1.0, 0.5, 1.0, 0.5833, 1.0, 0.5833, 1.0, 0.5, 1.0, 0.5, 1.0, 0.5833, 1.0, 0.5833, 1.0, 0.5, 1.0, 0.5833, 1.0, 0.6667, 1.0, 0.6667, 1.0, 0.5833, 1.0, 0.8333, 1.0, 0.9167, 1.0, 0.9167, 1.0, 0.8333, 1.0, 0.8333, 1.0, 0.9167, 1.0, 0.9167, 1.0, 0.8333, 1.0, 0.9167, 1.0, 1.0, 1.0, 1.0, 1.0, 0.9167, 1.0, 0.1667, 1.0, 0.25, 1.0, 0.25, 1.0, 0.1667, 1.0, 0.1667, 1.0, 0.25, 1.0, 0.25, 1.0, 0.1667, 1.0, 0.25, 1.0, 0.3333, 1.0, 0.3333, 1.0, 0.25, 1.0, 0.75, 0.426, 0.8262, 0.382, 0.8262, 0.382, 0.75, 0.426, 0.75, 0.426, 0.8262, 0.382, 0.8262, 0.382, 0.75, 0.426, 0.8262, 0.382, 0.9024, 0.338, 0.9024, 0.338, 0.8262, 0.382, 0.9024, 0.162, 0.8262, 0.118, 0.8262, 0.118, 0.9024, 0.162, 0.9024, 0.162, 0.8262, 0.118, 0.8262, 0.118, 0.9024, 0.162, 0.8262, 0.118, 0.75, 0.07399, 0.75, 0.07399, 0.8262, 0.118, 0.5976, 0.162, 0.5976, 0.25, 0.5976, 0.25, 0.5976, 0.162, 0.5976, 0.162, 0.5976, 0.25, 0.5976, 0.25, 0.5976, 0.162, 0.5976, 0.25, 0.5976, 0.338, 0.5976, 0.338, 0.5976, 0.25, 0.9024, 0.338, 0.9024, 0.25, 0.9024, 0.25, 0.9024, 0.338, 0.9024, 0.338, 0.9024, 0.25, 0.9024, 0.25, 0.9024, 0.338, 0.9024, 0.25, 0.9024, 0.162, 0.9024, 0.162, 0.9024, 0.25, 0.75, 0.07399, 0.6738, 0.118, 0.6738, 0.118, 0.75, 0.07399, 0.75, 0.07399, 0.6738, 0.118, 0.6738, 0.118, 0.75, 0.07399, 0.6738, 0.118, 0.5976, 0.162, 0.5976, 0.162, 0.6738, 0.118, 0.75, 0.458, 0.6599, 0.406, 0.6461, 0.43, 0.75, 0.49, 0.75, 0.426, 0.6738, 0.382, 0.6599, 0.406, 0.75, 0.458, 0.6738, 0.382, 0.5976, 0.338, 0.5699, 0.354, 0.6599, 0.406, 0.5699, 0.354, 0.5699, 0.25, 0.5422, 0.25, 0.5422, 0.37, 0.5976, 0.338, 0.5976, 0.25, 0.5699, 0.25, 0.5699, 0.354, 0.5976, 0.25, 0.5976, 0.162, 0.5699, 0.146, 0.5699, 0.25, 0.5699, 0.146, 0.6599, 0.094, 0.6461, 0.07, 0.5422, 0.13, 0.5976, 0.162, 0.6738, 0.118, 0.6599, 0.094, 0.5699, 0.146, 0.6738, 0.118, 0.75, 0.07399, 0.75, 0.042, 0.6599, 0.094, 0.75, 0.042, 0.8401, 0.094, 0.8539, 0.07, 0.75, 0.01, 0.75, 0.07399, 0.8262, 0.118, 0.8401, 0.094, 0.75, 0.042, 0.8262, 0.118, 0.9024, 0.162, 0.9301, 0.146, 0.8401, 0.094, 0.9301, 0.146, 0.9301, 0.25, 0.9578, 0.25, 0.9578, 0.13, 0.9024, 0.162, 0.9024, 0.25, 0.9301, 0.25, 0.9301, 0.146, 0.9024, 0.25, 0.9024, 0.338, 0.9301, 0.354, 0.9301, 0.25, 0.9167, 0.5, 0.8333, 0.5, 0.8333, 0.5, 0.9167, 0.5, 0.9024, 0.338, 0.8262, 0.382, 0.8401, 0.406, 0.9301, 0.354, 0.8262, 0.382, 0.75, 0.426, 0.75, 0.458, 0.8401, 0.406, 0.5976, 0.338, 0.6738, 0.382, 0.6738, 0.382, 0.5976, 0.338, 0.5976, 0.338, 0.6738, 0.382, 0.6738, 0.382, 0.5976, 0.338, 0.6738, 0.382, 0.75, 0.426, 0.75, 0.426, 0.6738, 0.382, 0.08333, 0.5, 0.08333, 0.75, -8.941e-08, 0.75, -8.941e-08, 0.5, 0.1667, 0.5, 0.1667, 0.75, 0.08333, 0.75, 0.08333, 0.5, 0.1667, 0.75, 0.1667, 1.0, 0.08333, 1.0, 0.08333, 0.75, 0.25, 0.5, 0.25, 0.75, 0.1667, 0.75, 0.1667, 0.5, 0.3333, 0.5, 0.3333, 0.75, 0.25, 0.75, 0.25, 0.5, 0.3333, 0.75, 0.3333, 1.0, 0.25, 1.0, 0.25, 0.75, 0.6667, 1.0, 0.75, 1.0, 0.75, 1.0, 0.6667, 1.0, 0.6667, 1.0, 0.75, 1.0, 0.75, 1.0, 0.6667, 1.0, 0.75, 1.0, 0.8333, 1.0, 0.8333, 1.0, 0.75, 1.0, 0.4167, 0.5, 0.4167, 0.75, 0.3333, 0.75, 0.3333, 0.5, 0.5, 0.5, 0.5, 0.75, 0.4167, 0.75, 0.4167, 0.5, 0.5, 0.75, 0.5, 1.0, 0.4167, 1.0, 0.4167, 0.75, 0.5833, 0.5, 0.5833, 0.75, 0.5, 0.75, 0.5, 0.5, 0.6667, 0.5, 0.6667, 0.75, 0.5833, 0.75, 0.5833, 0.5, 0.6667, 0.75, 0.6667, 1.0, 0.5833, 1.0, 0.5833, 0.75, 0.75, 0.5, 0.75, 0.75, 0.6667, 0.75, 0.6667, 0.5, 0.8333, 0.5, 0.8333, 0.75, 0.75, 0.75, 0.75, 0.5, 0.8333, 0.75, 0.8333, 1.0, 0.75, 1.0, 0.75, 0.75, 0.9167, 0.5, 0.9167, 0.75, 0.8333, 0.75, 0.8333, 0.5, 1.0, 0.5, 1.0, 0.75, 0.9167, 0.75, 0.9167, 0.5, 1.0, 0.75, 1.0, 1.0, 0.9167, 1.0, 0.9167, 0.75, 0.9301, 0.354, 0.8401, 0.406, 0.8539, 0.43, 0.9578, 0.37, 0.9301, 0.354, 0.8401, 0.406, 0.8401, 0.406, 0.9301, 0.354, 0.9578, 0.37, 0.9578, 0.25, 0.9578, 0.25, 0.9578, 0.37, 0.8401, 0.406, 0.8539, 0.43, 0.8539, 0.43, 0.8401, 0.406, 0.9578, 0.37, 0.9301, 0.354, 0.9301, 0.354, 0.9578, 0.37])
me_cylinder_007.materials.append(mat_vert_sapin)
me_cylinder_007.update()

# ---- objects
ob_cylinder = bpy.data.objects.new('Cylinder', me_cylinder)
ob_cylinder_001 = bpy.data.objects.new('Cylinder.001', me_cylinder_001)
ob_cylinder_002 = bpy.data.objects.new('Cylinder.002', me_cylinder_002)
ob_cylinder_003 = bpy.data.objects.new('Cylinder.003', me_cylinder_003)
ob_cylinder_004 = bpy.data.objects.new('Cylinder.004', me_cylinder_004)
ob_cylinder_005 = bpy.data.objects.new('Cylinder.005', me_cylinder_005)
ob_cylinder_006 = bpy.data.objects.new('Cylinder.006', me_cylinder_006)
ob_cylinder_007 = bpy.data.objects.new('Cylinder.007', me_cylinder_007)

# ---- transforms, parenting, visibility, modifiers, constraints
ob_cylinder.location = (0.0, 0.0, 0.9391)
ob_cylinder.scale = (0.678, 0.678, 1.0)
ob_cylinder_001.location = (0.0, 0.0, 2.738)
ob_cylinder_001.scale = (1.398, 1.398, 1.0)
ob_cylinder_002.location = (-0.05146, 0.04468, 3.408)
ob_cylinder_002.rotation_euler = (-0.04391, -0.05274, -0.02603)
ob_cylinder_002.scale = (1.263, 1.263, 0.9034)
ob_cylinder_003.location = (-0.05146, 0.04468, 4.061)
ob_cylinder_003.rotation_euler = (-0.06656, -0.01997, -0.006756)
ob_cylinder_003.scale = (1.101, 1.101, 0.7877)
ob_cylinder_004.location = (-0.05146, 0.04468, 4.626)
ob_cylinder_004.rotation_euler = (-0.08729, -0.02279, -0.009637)
ob_cylinder_004.scale = (0.9392, 0.9392, 0.6718)
ob_cylinder_005.location = (-0.05146, 0.04468, 5.128)
ob_cylinder_005.rotation_euler = (-0.1111, -0.02402, -0.01183)
ob_cylinder_005.scale = (0.7719, 0.7719, 0.5521)
ob_cylinder_006.location = (-0.05146, 0.04468, 5.731)
ob_cylinder_006.rotation_euler = (-0.1111, -0.02402, -0.01183)
ob_cylinder_006.scale = (0.5993, 0.5993, 0.4286)
ob_cylinder_007.location = (-0.05849, 0.1506, 6.371)
ob_cylinder_007.rotation_euler = (-0.1111, -0.02402, -0.01183)
ob_cylinder_007.scale = (0.4485, 0.4485, 0.3208)

# ---- collection membership
col_collection.objects.link(ob_cylinder)
col_collection.objects.link(ob_cylinder_001)
col_collection.objects.link(ob_cylinder_002)
col_collection.objects.link(ob_cylinder_003)
col_collection.objects.link(ob_cylinder_004)
col_collection.objects.link(ob_cylinder_005)
col_collection.objects.link(ob_cylinder_006)
col_collection.objects.link(ob_cylinder_007)

# ---- scene / render settings (as saved in the file)
scene.frame_start = 1; scene.frame_end = 250; scene.frame_set(1)
scene.render.engine = 'BLENDER_EEVEE_NEXT'
scene.cycles.sampling_pattern = 'TABULATED_SOBOL'
scene.cycles.use_light_tree = False
scene.view_settings.view_transform = 'Filmic'
bpy.context.view_layer.update()

# ---- added for rendering (the .blend has no active camera and no usable light): camera, sun
cam_auto = bpy.data.cameras.new('AutoCamera')
cam_auto.lens = 50.0
cam_auto.sensor_width = 36.0
cam_auto.clip_end = 1000.0
ob_auto_camera = bpy.data.objects.new('AutoCamera', cam_auto)
scene.collection.objects.link(ob_auto_camera)
ob_auto_camera.location = (7.93796, -9.55563, 9.6718)
ob_auto_camera.rotation_euler = (1.09748, -7.21219e-08, 0.694738)
scene.camera = ob_auto_camera
light_auto_sun = bpy.data.lights.new('AutoSun', 'SUN')
light_auto_sun.energy = 3.0
light_auto_sun.angle = 0.0523599
ob_auto_sun = bpy.data.objects.new('AutoSun', light_auto_sun)
scene.collection.objects.link(ob_auto_sun)
ob_auto_sun.rotation_euler = (0.872665, 0.174533, 0.523599)
bpy.context.view_layer.update()
